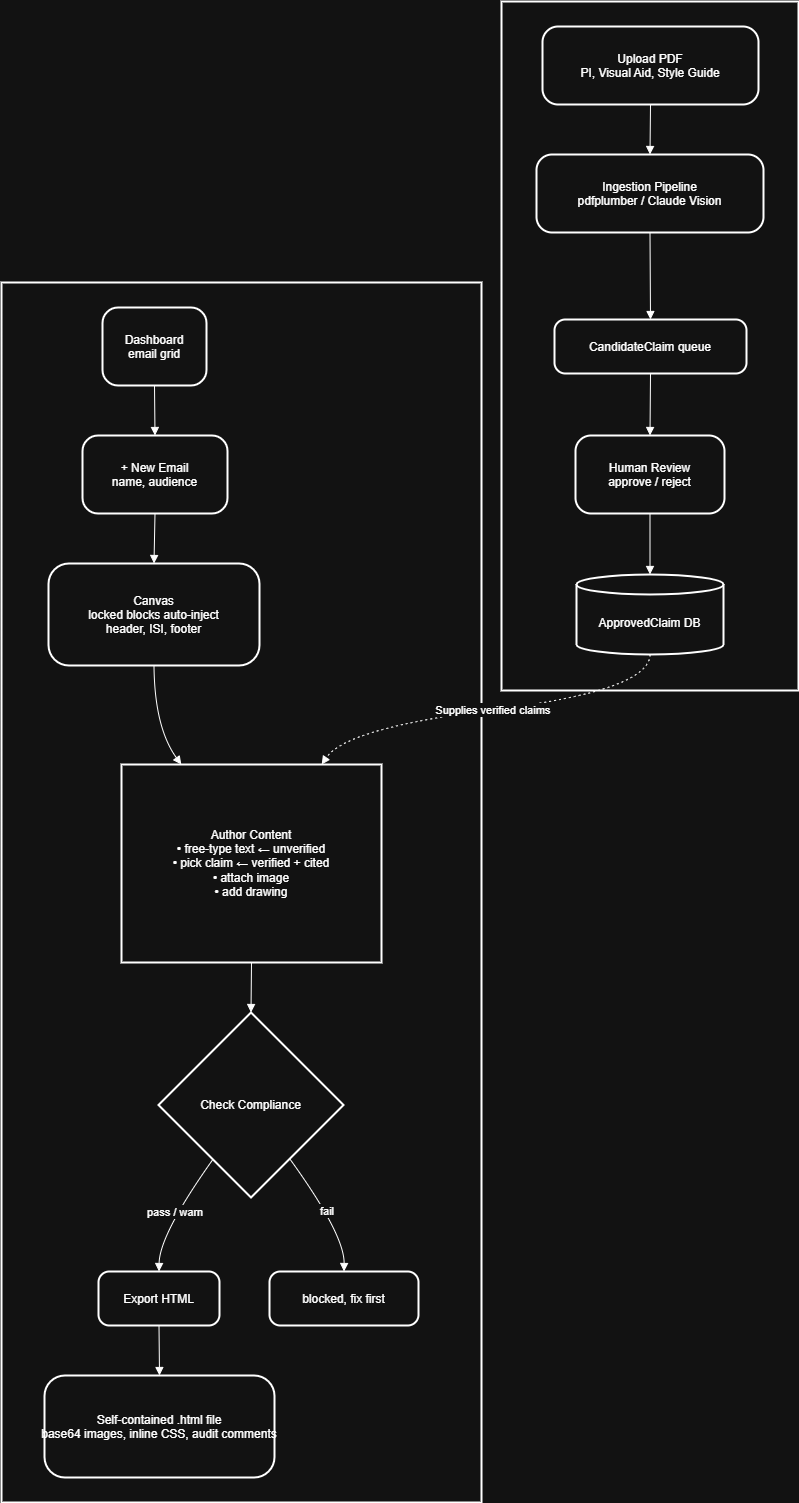

The diagram above was exported from draw.io. Its source (the exported page's mxGraphModel, read from the mxfile embedded in the PNG):
<mxGraphModel dx="2316" dy="1249" grid="1" gridSize="10" guides="1" tooltips="1" connect="1" arrows="1" fold="1" page="1" pageScale="1" pageWidth="1100" pageHeight="850" math="0" shadow="0">
  <root>
    <mxCell id="0" />
    <mxCell id="1" parent="0" />
    <mxCell id="awmQbNenImAWwRfPYFNd-64" parent="1" style="whiteSpace=wrap;strokeWidth=2;" value="MARKETER PATH" vertex="1">
      <mxGeometry height="1220" width="480" x="20" y="341" as="geometry" />
    </mxCell>
    <mxCell id="awmQbNenImAWwRfPYFNd-65" parent="1" style="whiteSpace=wrap;strokeWidth=2;" value="ADMIN PATH" vertex="1">
      <mxGeometry height="689" width="297" x="520" y="60" as="geometry" />
    </mxCell>
    <mxCell id="awmQbNenImAWwRfPYFNd-66" parent="1" style="rounded=1;arcSize=20;strokeWidth=2" value="Upload PDF&#10;PI, Visual Aid, Style Guide" vertex="1">
      <mxGeometry height="78" width="216" x="561" y="85" as="geometry" />
    </mxCell>
    <mxCell id="awmQbNenImAWwRfPYFNd-67" parent="1" style="rounded=1;arcSize=20;strokeWidth=2" value="Ingestion Pipeline&#10;pdfplumber / Claude Vision" vertex="1">
      <mxGeometry height="78" width="227" x="555" y="213" as="geometry" />
    </mxCell>
    <mxCell id="awmQbNenImAWwRfPYFNd-68" parent="1" style="rounded=1;arcSize=20;strokeWidth=2" value="CandidateClaim queue" vertex="1">
      <mxGeometry height="54" width="192" x="573" y="378" as="geometry" />
    </mxCell>
    <mxCell id="awmQbNenImAWwRfPYFNd-69" parent="1" style="rounded=1;arcSize=20;strokeWidth=2" value="Human Review&#10;approve / reject" vertex="1">
      <mxGeometry height="78" width="149" x="594" y="494" as="geometry" />
    </mxCell>
    <mxCell id="awmQbNenImAWwRfPYFNd-70" parent="1" style="shape=cylinder3;boundedLbl=1;backgroundOutline=1;size=10;strokeWidth=2;whiteSpace=wrap;" value="ApprovedClaim DB" vertex="1">
      <mxGeometry height="80" width="147" x="595" y="633" as="geometry" />
    </mxCell>
    <mxCell id="awmQbNenImAWwRfPYFNd-71" parent="1" style="rounded=1;arcSize=20;strokeWidth=2" value="Dashboard&#10;email grid" vertex="1">
      <mxGeometry height="78" width="104" x="121" y="366" as="geometry" />
    </mxCell>
    <mxCell id="awmQbNenImAWwRfPYFNd-72" parent="1" style="rounded=1;arcSize=20;strokeWidth=2" value="+ New Email&#10;name, audience" vertex="1">
      <mxGeometry height="78" width="145" x="101" y="494" as="geometry" />
    </mxCell>
    <mxCell id="awmQbNenImAWwRfPYFNd-73" parent="1" style="rounded=1;arcSize=20;strokeWidth=2" value="Canvas&#10;locked blocks auto-inject&#10;header, ISI, footer" vertex="1">
      <mxGeometry height="102" width="211" x="67" y="622" as="geometry" />
    </mxCell>
    <mxCell id="awmQbNenImAWwRfPYFNd-74" parent="1" style="whiteSpace=wrap;strokeWidth=2;" value="Author Content&#10;• free-type text ← unverified&#10;• pick claim ← verified + cited&#10;• attach image&#10;• add drawing" vertex="1">
      <mxGeometry height="198" width="260" x="140" y="823" as="geometry" />
    </mxCell>
    <mxCell id="awmQbNenImAWwRfPYFNd-75" parent="1" style="rhombus;strokeWidth=2;whiteSpace=wrap;" value="Check Compliance" vertex="1">
      <mxGeometry height="185" width="185" x="177" y="1071" as="geometry" />
    </mxCell>
    <mxCell id="awmQbNenImAWwRfPYFNd-76" parent="1" style="rounded=1;arcSize=20;strokeWidth=2" value="Export HTML" vertex="1">
      <mxGeometry height="54" width="121" x="117" y="1330" as="geometry" />
    </mxCell>
    <mxCell id="awmQbNenImAWwRfPYFNd-77" parent="1" style="rounded=1;arcSize=20;strokeWidth=2" value="blocked, fix first" vertex="1">
      <mxGeometry height="54" width="149" x="288" y="1330" as="geometry" />
    </mxCell>
    <mxCell id="awmQbNenImAWwRfPYFNd-78" parent="1" style="rounded=1;arcSize=20;strokeWidth=2" value="Self-contained .html file&#10;base64 images, inline CSS, audit comments" vertex="1">
      <mxGeometry height="102" width="230" x="63" y="1434" as="geometry" />
    </mxCell>
    <mxCell id="awmQbNenImAWwRfPYFNd-79" edge="1" parent="1" source="awmQbNenImAWwRfPYFNd-66" style="curved=1;startArrow=none;endArrow=block;exitX=0.5;exitY=1;entryX=0.5;entryY=0;rounded=0;" target="awmQbNenImAWwRfPYFNd-67" value="">
      <mxGeometry relative="1" as="geometry">
        <Array as="points" />
      </mxGeometry>
    </mxCell>
    <mxCell id="awmQbNenImAWwRfPYFNd-80" edge="1" parent="1" source="awmQbNenImAWwRfPYFNd-67" style="curved=1;startArrow=none;endArrow=block;exitX=0.5;exitY=1;entryX=0.5;entryY=0;rounded=0;" target="awmQbNenImAWwRfPYFNd-68" value="">
      <mxGeometry relative="1" as="geometry">
        <Array as="points" />
      </mxGeometry>
    </mxCell>
    <mxCell id="awmQbNenImAWwRfPYFNd-81" edge="1" parent="1" source="awmQbNenImAWwRfPYFNd-68" style="curved=1;startArrow=none;endArrow=block;exitX=0.5;exitY=1;entryX=0.5;entryY=0;rounded=0;" target="awmQbNenImAWwRfPYFNd-69" value="">
      <mxGeometry relative="1" as="geometry">
        <Array as="points" />
      </mxGeometry>
    </mxCell>
    <mxCell id="awmQbNenImAWwRfPYFNd-82" edge="1" parent="1" source="awmQbNenImAWwRfPYFNd-69" style="curved=1;startArrow=none;endArrow=block;exitX=0.5;exitY=1;entryX=0.5;entryY=0;rounded=0;" target="awmQbNenImAWwRfPYFNd-70" value="">
      <mxGeometry relative="1" as="geometry">
        <Array as="points" />
      </mxGeometry>
    </mxCell>
    <mxCell id="awmQbNenImAWwRfPYFNd-83" edge="1" parent="1" source="awmQbNenImAWwRfPYFNd-71" style="curved=1;startArrow=none;endArrow=block;exitX=0.5;exitY=1;entryX=0.5;entryY=0;rounded=0;" target="awmQbNenImAWwRfPYFNd-72" value="">
      <mxGeometry relative="1" as="geometry">
        <Array as="points" />
      </mxGeometry>
    </mxCell>
    <mxCell id="awmQbNenImAWwRfPYFNd-84" edge="1" parent="1" source="awmQbNenImAWwRfPYFNd-72" style="curved=1;startArrow=none;endArrow=block;exitX=0.5;exitY=1;entryX=0.5;entryY=0;rounded=0;" target="awmQbNenImAWwRfPYFNd-73" value="">
      <mxGeometry relative="1" as="geometry">
        <Array as="points" />
      </mxGeometry>
    </mxCell>
    <mxCell id="awmQbNenImAWwRfPYFNd-85" edge="1" parent="1" source="awmQbNenImAWwRfPYFNd-73" style="curved=1;startArrow=none;endArrow=block;exitX=0.5;exitY=1;entryX=0.23;entryY=0;rounded=0;" target="awmQbNenImAWwRfPYFNd-74" value="">
      <mxGeometry relative="1" as="geometry">
        <Array as="points">
          <mxPoint x="173" y="786" />
        </Array>
      </mxGeometry>
    </mxCell>
    <mxCell id="awmQbNenImAWwRfPYFNd-86" edge="1" parent="1" source="awmQbNenImAWwRfPYFNd-74" style="curved=1;startArrow=none;endArrow=block;exitX=0.5;exitY=1;entryX=0.5;entryY=0;rounded=0;" target="awmQbNenImAWwRfPYFNd-75" value="">
      <mxGeometry relative="1" as="geometry">
        <Array as="points" />
      </mxGeometry>
    </mxCell>
    <mxCell id="awmQbNenImAWwRfPYFNd-87" edge="1" parent="1" source="awmQbNenImAWwRfPYFNd-75" style="curved=1;startArrow=none;endArrow=block;exitX=0.15;exitY=1;entryX=0.5;entryY=0.01;rounded=0;" target="awmQbNenImAWwRfPYFNd-76" value="pass / warn">
      <mxGeometry relative="1" as="geometry">
        <Array as="points">
          <mxPoint x="178" y="1293" />
        </Array>
      </mxGeometry>
    </mxCell>
    <mxCell id="awmQbNenImAWwRfPYFNd-88" edge="1" parent="1" source="awmQbNenImAWwRfPYFNd-75" style="curved=1;startArrow=none;endArrow=block;exitX=0.86;exitY=1;entryX=0.5;entryY=0.01;rounded=0;" target="awmQbNenImAWwRfPYFNd-77" value="fail">
      <mxGeometry relative="1" as="geometry">
        <Array as="points">
          <mxPoint x="363" y="1293" />
        </Array>
      </mxGeometry>
    </mxCell>
    <mxCell id="awmQbNenImAWwRfPYFNd-89" edge="1" parent="1" source="awmQbNenImAWwRfPYFNd-76" style="curved=1;startArrow=none;endArrow=block;exitX=0.5;exitY=1.01;entryX=0.5;entryY=0;rounded=0;" target="awmQbNenImAWwRfPYFNd-78" value="">
      <mxGeometry relative="1" as="geometry">
        <Array as="points" />
      </mxGeometry>
    </mxCell>
    <mxCell id="awmQbNenImAWwRfPYFNd-90" edge="1" parent="1" source="awmQbNenImAWwRfPYFNd-70" style="curved=1;dashed=1;dashPattern=2 3;startArrow=none;endArrow=block;exitX=0.5;exitY=1;entryX=0.77;entryY=0;rounded=0;" target="awmQbNenImAWwRfPYFNd-74" value="Supplies verified claims">
      <mxGeometry relative="1" as="geometry">
        <Array as="points">
          <mxPoint x="668" y="749" />
          <mxPoint x="365" y="786" />
        </Array>
      </mxGeometry>
    </mxCell>
  </root>
</mxGraphModel>